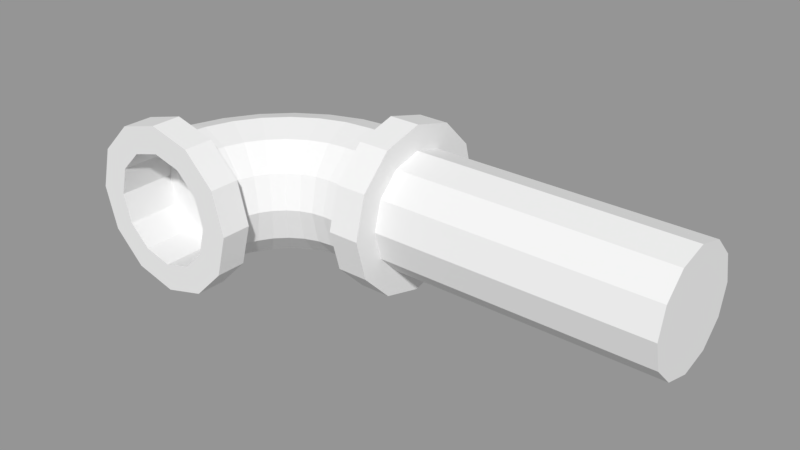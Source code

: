 # Source: Pipe.blend  (saved by Blender 2.79.0; exported with 4.5.12 LTS)
import bpy
from mathutils import Matrix  # noqa: F401  (used for matrix-valued properties, if any)

bpy.ops.wm.read_factory_settings(use_empty=True)
scene = bpy.context.scene
scene.name = 'Scene'

# ---- collections
col_collection_1 = bpy.data.collections.new('Collection 1'); scene.collection.children.link(col_collection_1)

# ---- meshes
me_torus_001 = bpy.data.meshes.new('Torus.001')
me_torus_001.from_pydata([(-1.0, 0.4126, -4.729e-08), (1.0, 0.4126, 1.896e-09), (-1.0, 0.3573, -0.2063), (1.0, 0.3573, -0.2063), (-1.0, 0.2063, -0.3573), (1.0, 0.2063, -0.3573), (-1.0, 1.192e-07, -0.4126), (1.0, 1.192e-07, -0.4126), (-1.0, -0.2063, -0.3573), (1.0, -0.2063, -0.3573), (-1.0, -0.3573, -0.2063), (1.0, -0.3573, -0.2063), (-1.0, -0.4126, -1.457e-07), (1.0, -0.4126, -7.188e-08), (-1.0, -0.3573, 0.2063), (1.0, -0.3573, 0.2063), (-1.0, -0.2063, 0.3573), (1.0, -0.2063, 0.3573), (-1.0, 0.0, 0.4126), (1.0, 0.0, 0.4126), (-1.0, 0.2063, 0.3573), (1.0, 0.2063, 0.3573), (-1.0, 0.3573, 0.2063), (1.0, 0.3573, 0.2063)], [], [(0, 1, 3, 2), (2, 3, 5, 4), (4, 5, 7, 6), (6, 7, 9, 8), (8, 9, 11, 10), (10, 11, 13, 12), (12, 13, 15, 14), (14, 15, 17, 16), (16, 17, 19, 18), (18, 19, 21, 20), (3, 1, 23, 21, 19, 17, 15, 13, 11, 9, 7, 5), (20, 21, 23, 22), (22, 23, 1, 0), (0, 2, 4, 6, 8, 10, 12, 14, 16, 18, 20, 22)])
me_torus_001.use_remesh_preserve_volume = False
me_torus_001.use_remesh_preserve_attributes = False
me_torus_001.use_mirror_vertex_groups = False
me_torus_001.update()
me_torus = bpy.data.meshes.new('Torus')
me_torus.from_pydata([(9.89e-08, 1.31, 0.0), (9.425e-08, 1.248, 0.23), (8.154e-08, 1.08, 0.3984), (6.417e-08, 0.85, 0.46), (4.681e-08, 0.62, 0.3984), (3.41e-08, 0.4516, 0.23), (2.944e-08, 0.39, 5.633e-17), (3.41e-08, 0.4516, -0.23), (4.681e-08, 0.62, -0.3984), (6.417e-08, 0.85, -0.46), (8.154e-08, 1.08, -0.3984), (9.425e-08, 1.248, -0.23), (-0.2915, 1.277, 0.0), (-0.2778, 1.217, 0.23), (-0.2403, 1.053, 0.3984), (-0.1891, 0.8287, 0.46), (-0.138, 0.6045, 0.3984), (-0.1005, 0.4403, 0.23), (-0.08678, 0.3802, 5.633e-17), (-0.1005, 0.4403, -0.23), (-0.138, 0.6045, -0.3984), (-0.1891, 0.8287, -0.46), (-0.2403, 1.053, -0.3984), (-0.2778, 1.217, -0.23), (-0.5684, 1.18, 0.0), (-0.5416, 1.125, 0.23), (-0.4686, 0.973, 0.3984), (-0.3688, 0.7658, 0.46), (-0.269, 0.5586, 0.3984), (-0.196, 0.4069, 0.23), (-0.1692, 0.3514, 5.633e-17), (-0.196, 0.4069, -0.23), (-0.269, 0.5586, -0.3984), (-0.3688, 0.7658, -0.46), (-0.4686, 0.973, -0.3984), (-0.5416, 1.125, -0.23), (-0.8168, 1.024, 0.0), (-0.7783, 0.976, 0.23), (-0.6734, 0.8444, 0.3984), (-0.53, 0.6646, 0.46), (-0.3866, 0.4847, 0.3984), (-0.2816, 0.3531, 0.23), (-0.2432, 0.3049, 5.633e-17), (-0.2816, 0.3531, -0.23), (-0.3866, 0.4847, -0.3984), (-0.53, 0.6646, -0.46), (-0.6734, 0.8444, -0.3984), (-0.7783, 0.976, -0.23), (-1.024, 0.8168, 0.0), (-0.976, 0.7783, 0.23), (-0.8444, 0.6734, 0.3984), (-0.6646, 0.53, 0.46), (-0.4847, 0.3866, 0.3984), (-0.3531, 0.2816, 0.23), (-0.3049, 0.2432, 5.633e-17), (-0.3531, 0.2816, -0.23), (-0.4847, 0.3866, -0.3984), (-0.6646, 0.53, -0.46), (-0.8444, 0.6734, -0.3984), (-0.976, 0.7783, -0.23), (-1.18, 0.5684, 0.0), (-1.125, 0.5416, 0.23), (-0.973, 0.4686, 0.3984), (-0.7658, 0.3688, 0.46), (-0.5586, 0.269, 0.3984), (-0.4069, 0.196, 0.23), (-0.3514, 0.1692, 5.633e-17), (-0.4069, 0.196, -0.23), (-0.5586, 0.269, -0.3984), (-0.7658, 0.3688, -0.46), (-0.973, 0.4686, -0.3984), (-1.125, 0.5416, -0.23), (-1.277, 0.2915, 0.0), (-1.217, 0.2778, 0.23), (-1.053, 0.2403, 0.3984), (-0.8287, 0.1891, 0.46), (-0.6045, 0.138, 0.3984), (-0.4403, 0.1005, 0.23), (-0.3802, 0.08678, 5.633e-17), (-0.4403, 0.1005, -0.23), (-0.6045, 0.138, -0.3984), (-0.8287, 0.1891, -0.46), (-1.053, 0.2403, -0.3984), (-1.217, 0.2778, -0.23), (-1.31, 1.145e-07, 0.0), (-1.248, 1.091e-07, 0.23), (-1.08, 9.442e-08, 0.3984), (-0.85, 7.431e-08, 0.46), (-0.62, 5.42e-08, 0.3984), (-0.4516, 3.948e-08, 0.23), (-0.39, 3.409e-08, 5.633e-17), (-0.4516, 3.948e-08, -0.23), (-0.62, 5.42e-08, -0.3984), (-0.85, 7.431e-08, -0.46), (-1.08, 9.442e-08, -0.3984), (-1.248, 1.091e-07, -0.23), (0.1764, 1.248, -0.23), (0.1764, 1.08, -0.3984), (0.1764, 0.85, -0.46), (0.1764, 0.62, -0.3984), (0.1764, 0.4516, -0.23), (0.1764, 0.39, 5.633e-17), (0.1764, 0.4516, 0.23), (0.1764, 0.62, 0.3984), (0.1764, 0.85, 0.46), (0.1764, 1.08, 0.3984), (0.1764, 1.248, 0.23), (0.1764, 1.31, 0.0), (0.1764, 1.359, -0.2937), (0.1764, 1.144, -0.5087), (0.1764, 0.85, -0.5874), (0.1764, 0.5563, -0.5087), (0.1764, 0.3413, -0.2937), (0.1764, 0.2626, 3.44e-10), (0.1764, 0.3413, 0.2937), (0.1764, 0.5563, 0.5087), (0.1764, 0.85, 0.5874), (0.1764, 1.144, 0.5087), (0.1764, 1.359, 0.2937), (0.1764, 1.437, 3.44e-10), (0.3962, 1.359, -0.2937), (0.3962, 1.144, -0.5087), (0.3962, 0.85, -0.5874), (0.3962, 0.5563, -0.5087), (0.3962, 0.3413, -0.2937), (0.3962, 0.2626, 3.44e-10), (0.3962, 0.3413, 0.2937), (0.3962, 0.5563, 0.5087), (0.3962, 0.85, 0.5874), (0.3962, 1.144, 0.5087), (0.3962, 1.359, 0.2937), (0.3962, 1.437, 3.44e-10), (0.3962, 1.195, -0.1993), (0.3962, 1.049, -0.3453), (0.3962, 0.85, -0.3987), (0.3962, 0.6507, -0.3453), (0.3962, 0.5047, -0.1993), (0.3962, 0.4513, 2.427e-10), (0.3962, 0.5047, 0.1993), (0.3962, 0.6507, 0.3453), (0.3962, 0.85, 0.3987), (0.3962, 1.049, 0.3453), (0.3962, 1.195, 0.1993), (0.3962, 1.249, 2.427e-10), (-0.002071, 1.195, -0.1993), (-0.002071, 1.049, -0.3453), (-0.002071, 0.85, -0.3987), (-0.002071, 0.6507, -0.3453), (-0.002071, 0.5047, -0.1993), (-0.002071, 0.4513, 2.427e-10), (-0.002071, 0.5047, 0.1993), (-0.002071, 0.6507, 0.3453), (-0.002071, 0.85, 0.3987), (-0.002071, 1.049, 0.3453), (-0.002071, 1.195, 0.1993), (-0.002071, 1.249, 2.427e-10), (-1.434, 1.253e-07, -5.973e-10), (-1.355, 1.185e-07, 0.2918), (-1.142, 9.982e-08, 0.5054), (-0.85, 7.431e-08, 0.5835), (-0.5582, 4.88e-08, 0.5054), (-0.3446, 3.013e-08, 0.2918), (-0.2665, 2.329e-08, -5.973e-10), (-0.3446, 3.013e-08, -0.2918), (-0.5582, 4.88e-08, -0.5054), (-0.85, 7.431e-08, -0.5835), (-1.142, 9.982e-08, -0.5054), (-1.355, 1.185e-07, -0.2918), (-1.434, -0.2087, -5.973e-10), (-1.355, -0.2087, 0.2918), (-1.142, -0.2087, 0.5054), (-0.85, -0.2087, 0.5835), (-0.5582, -0.2087, 0.5054), (-0.3446, -0.2087, 0.2918), (-0.2665, -0.2087, -5.973e-10), (-0.3446, -0.2087, -0.2918), (-0.5582, -0.2087, -0.5054), (-0.85, -0.2087, -0.5835), (-1.142, -0.2087, -0.5054), (-1.355, -0.2087, -0.2918), (-1.243, -0.2087, 3.644e-09), (-1.191, -0.2087, 0.1967), (-1.047, -0.2087, 0.3407), (-0.85, -0.2087, 0.3934), (-0.6533, -0.2087, 0.3407), (-0.5093, -0.2087, 0.1967), (-0.4566, -0.2087, 3.644e-09), (-0.5093, -0.2087, -0.1967), (-0.6533, -0.2087, -0.3407), (-0.85, -0.2087, -0.3934), (-1.047, -0.2087, -0.3407), (-1.191, -0.2087, -0.1967), (-1.243, 0.1843, 3.644e-09), (-1.191, 0.1843, 0.1967), (-1.047, 0.1843, 0.3407), (-0.85, 0.1843, 0.3934), (-0.6533, 0.1843, 0.3407), (-0.5093, 0.1843, 0.1967), (-0.4566, 0.1843, 3.644e-09), (-0.5093, 0.1843, -0.1967), (-0.6533, 0.1843, -0.3407), (-0.85, 0.1843, -0.3934), (-1.047, 0.1843, -0.3407), (-1.191, 0.1843, -0.1967)], [], [(0, 12, 13, 1), (1, 13, 14, 2), (2, 14, 15, 3), (3, 15, 16, 4), (4, 16, 17, 5), (5, 17, 18, 6), (6, 18, 19, 7), (7, 19, 20, 8), (8, 20, 21, 9), (9, 21, 22, 10), (10, 22, 23, 11), (11, 23, 12, 0), (12, 24, 25, 13), (13, 25, 26, 14), (14, 26, 27, 15), (15, 27, 28, 16), (16, 28, 29, 17), (17, 29, 30, 18), (18, 30, 31, 19), (19, 31, 32, 20), (20, 32, 33, 21), (21, 33, 34, 22), (22, 34, 35, 23), (23, 35, 24, 12), (24, 36, 37, 25), (25, 37, 38, 26), (26, 38, 39, 27), (27, 39, 40, 28), (28, 40, 41, 29), (29, 41, 42, 30), (30, 42, 43, 31), (31, 43, 44, 32), (32, 44, 45, 33), (33, 45, 46, 34), (34, 46, 47, 35), (35, 47, 36, 24), (36, 48, 49, 37), (37, 49, 50, 38), (38, 50, 51, 39), (39, 51, 52, 40), (40, 52, 53, 41), (41, 53, 54, 42), (42, 54, 55, 43), (43, 55, 56, 44), (44, 56, 57, 45), (45, 57, 58, 46), (46, 58, 59, 47), (47, 59, 48, 36), (48, 60, 61, 49), (49, 61, 62, 50), (50, 62, 63, 51), (51, 63, 64, 52), (52, 64, 65, 53), (53, 65, 66, 54), (54, 66, 67, 55), (55, 67, 68, 56), (56, 68, 69, 57), (57, 69, 70, 58), (58, 70, 71, 59), (59, 71, 60, 48), (60, 72, 73, 61), (61, 73, 74, 62), (62, 74, 75, 63), (63, 75, 76, 64), (64, 76, 77, 65), (65, 77, 78, 66), (66, 78, 79, 67), (67, 79, 80, 68), (68, 80, 81, 69), (69, 81, 82, 70), (70, 82, 83, 71), (71, 83, 72, 60), (72, 84, 85, 73), (73, 85, 86, 74), (74, 86, 87, 75), (75, 87, 88, 76), (76, 88, 89, 77), (77, 89, 90, 78), (78, 90, 91, 79), (79, 91, 92, 80), (80, 92, 93, 81), (81, 93, 94, 82), (82, 94, 95, 83), (83, 95, 84, 72), (6, 7, 100, 101), (8, 9, 98, 99), (1, 2, 105, 106), (11, 0, 107, 96), (9, 10, 97, 98), (5, 6, 101, 102), (0, 1, 106, 107), (3, 4, 103, 104), (2, 3, 104, 105), (4, 5, 102, 103), (7, 8, 99, 100), (10, 11, 96, 97), (102, 101, 113, 114), (98, 97, 109, 110), (96, 107, 119, 108), (100, 99, 111, 112), (106, 105, 117, 118), (104, 103, 115, 116), (99, 98, 110, 111), (101, 100, 112, 113), (97, 96, 108, 109), (103, 102, 114, 115), (107, 106, 118, 119), (105, 104, 116, 117), (108, 119, 131, 120), (111, 110, 122, 123), (110, 109, 121, 122), (109, 108, 120, 121), (116, 115, 127, 128), (119, 118, 130, 131), (118, 117, 129, 130), (117, 116, 128, 129), (115, 114, 126, 127), (113, 112, 124, 125), (112, 111, 123, 124), (114, 113, 125, 126), (120, 131, 143, 132), (123, 122, 134, 135), (122, 121, 133, 134), (121, 120, 132, 133), (128, 127, 139, 140), (131, 130, 142, 143), (130, 129, 141, 142), (129, 128, 140, 141), (127, 126, 138, 139), (125, 124, 136, 137), (124, 123, 135, 136), (126, 125, 137, 138), (138, 137, 149, 150), (132, 143, 155, 144), (135, 134, 146, 147), (134, 133, 145, 146), (133, 132, 144, 145), (140, 139, 151, 152), (143, 142, 154, 155), (142, 141, 153, 154), (141, 140, 152, 153), (139, 138, 150, 151), (137, 136, 148, 149), (136, 135, 147, 148), (146, 145, 144, 155, 154, 153, 152, 151, 150, 149, 148, 147), (90, 89, 161, 162), (87, 86, 158, 159), (92, 91, 163, 164), (88, 87, 159, 160), (84, 95, 167, 156), (85, 84, 156, 157), (91, 90, 162, 163), (89, 88, 160, 161), (95, 94, 166, 167), (86, 85, 157, 158), (94, 93, 165, 166), (93, 92, 164, 165), (162, 161, 173, 174), (160, 159, 171, 172), (166, 165, 177, 178), (156, 167, 179, 168), (164, 163, 175, 176), (157, 156, 168, 169), (159, 158, 170, 171), (163, 162, 174, 175), (161, 160, 172, 173), (165, 164, 176, 177), (167, 166, 178, 179), (158, 157, 169, 170), (170, 169, 181, 182), (174, 173, 185, 186), (172, 171, 183, 184), (178, 177, 189, 190), (168, 179, 191, 180), (176, 175, 187, 188), (169, 168, 180, 181), (171, 170, 182, 183), (175, 174, 186, 187), (173, 172, 184, 185), (177, 176, 188, 189), (179, 178, 190, 191), (182, 181, 193, 194), (186, 185, 197, 198), (184, 183, 195, 196), (190, 189, 201, 202), (180, 191, 203, 192), (188, 187, 199, 200), (181, 180, 192, 193), (183, 182, 194, 195), (187, 186, 198, 199), (185, 184, 196, 197), (189, 188, 200, 201), (191, 190, 202, 203), (199, 198, 197, 196, 195, 194, 193, 192, 203, 202, 201, 200)])
me_torus.use_remesh_preserve_volume = False
me_torus.use_remesh_preserve_attributes = False
me_torus.use_mirror_vertex_groups = False
me_torus.update()

# ---- objects
ob_pipe_connection = bpy.data.objects.new('Pipe_Connection', me_torus_001)
ob_pipe_corner = bpy.data.objects.new('Pipe_Corner', me_torus)

# ---- transforms, parenting, visibility, modifiers, constraints
ob_pipe_connection.location = (1.902, 0.7644, 0.8)
ob_pipe_connection.lineart.crease_threshold = 0.0
ob_pipe_corner.location = (0.5737, -0.08217, 0.8)
ob_pipe_corner.lineart.crease_threshold = 0.0

# ---- collection membership
col_collection_1.objects.link(ob_pipe_connection)
col_collection_1.objects.link(ob_pipe_corner)

# ---- scene / render settings (as saved in the file)
scene.frame_start = 1; scene.frame_end = 250; scene.frame_set(1)
scene.render.engine = 'BLENDER_EEVEE_NEXT'
scene.render.resolution_percentage = 50
scene.render.dither_intensity = 0.0
scene.cycles.use_denoising = False
scene.cycles.samples = 128
scene.cycles.sampling_pattern = 'TABULATED_SOBOL'
scene.cycles.use_adaptive_sampling = False
scene.cycles.use_light_tree = False
scene.cycles.blur_glossy = 0.0
scene.cycles.sample_clamp_indirect = 0.0
scene.view_settings.view_transform = 'Standard'
bpy.context.view_layer.update()

# ---- added for rendering (the .blend has no active camera and no usable light): camera, sun + grey world if the file has none
cam_auto = bpy.data.cameras.new('AutoCamera')
cam_auto.lens = 50.0
cam_auto.sensor_width = 36.0
cam_auto.clip_end = 1000.0
ob_auto_camera = bpy.data.objects.new('AutoCamera', cam_auto)
scene.collection.objects.link(ob_auto_camera)
ob_auto_camera.location = (4.97229, -4.20949, 3.96113)
ob_auto_camera.rotation_euler = (1.09748, -7.21219e-08, 0.694738)
scene.camera = ob_auto_camera
light_auto_sun = bpy.data.lights.new('AutoSun', 'SUN')
light_auto_sun.energy = 3.0
light_auto_sun.angle = 0.0523599
ob_auto_sun = bpy.data.objects.new('AutoSun', light_auto_sun)
scene.collection.objects.link(ob_auto_sun)
ob_auto_sun.rotation_euler = (0.872665, 0.174533, 0.523599)
if scene.world is None:
    world_auto = bpy.data.worlds.new('AutoWorld')
    world_auto.color = (0.3, 0.3, 0.3)
    scene.world = world_auto
bpy.context.view_layer.update()
